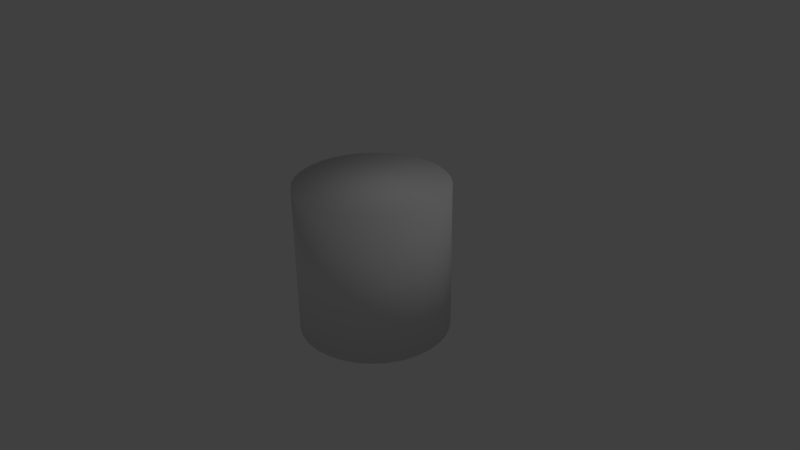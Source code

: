 # Source: axis.blend  (saved by Blender 2.73.0; exported with 4.5.12 LTS)
import bpy
from mathutils import Matrix  # noqa: F401  (used for matrix-valued properties, if any)

bpy.ops.wm.read_factory_settings(use_empty=True)
scene = bpy.context.scene
scene.name = 'Scene'

# ---- collections
col_collection_1 = bpy.data.collections.new('Collection 1'); scene.collection.children.link(col_collection_1)

# ---- world
world_world = bpy.data.worlds.new('World'); scene.world = world_world
world_world.color = (0.05088, 0.05088, 0.05088)
world_world.use_sun_shadow = False
world_world.sun_shadow_jitter_overblur = 0.0
world_world.cycles.sampling_method = 'MANUAL'
world_world.cycles.sample_map_resolution = 256

# ---- cameras
cam_camera = bpy.data.cameras.new('Camera')
cam_camera.clip_end = 100.0
cam_camera.lens = 35.0
cam_camera.sensor_width = 32.0
cam_camera.sensor_height = 18.0
cam_camera.ortho_scale = 7.314
cam_camera.dof.focus_distance = 0.0
cam_camera.dof.aperture_fstop = 128.0

# ---- lights
light_lamp = bpy.data.lights.new('Lamp', 'POINT')
light_lamp.transmission_factor = 0.0
light_lamp.cutoff_distance = 30.0
light_lamp.energy = 100.0
light_lamp.shadow_buffer_clip_start = 1.001
light_lamp.shadow_soft_size = 0.1
light_lamp.shadow_maximum_resolution = 0.006
light_lamp.use_absolute_resolution = True
light_lamp.cycles.use_multiple_importance_sampling = False

# ---- meshes
me_cylinder = bpy.data.meshes.new('Cylinder')
me_cylinder.from_pydata([(0.0, 1.0, -1.0), (0.0, 1.0, 1.0), (0.1951, 0.9808, -1.0), (0.1951, 0.9808, 1.0), (0.3827, 0.9239, -1.0), (0.3827, 0.9239, 1.0), (0.5556, 0.8315, -1.0), (0.5556, 0.8315, 1.0), (0.7071, 0.7071, -1.0), (0.7071, 0.7071, 1.0), (0.8315, 0.5556, -1.0), (0.8315, 0.5556, 1.0), (0.9239, 0.3827, -1.0), (0.9239, 0.3827, 1.0), (0.9808, 0.1951, -1.0), (0.9808, 0.1951, 1.0), (1.0, 7.55e-08, -1.0), (1.0, 7.55e-08, 1.0), (0.9808, -0.1951, -1.0), (0.9808, -0.1951, 1.0), (0.9239, -0.3827, -1.0), (0.9239, -0.3827, 1.0), (0.8315, -0.5556, -1.0), (0.8315, -0.5556, 1.0), (0.7071, -0.7071, -1.0), (0.7071, -0.7071, 1.0), (0.5556, -0.8315, -1.0), (0.5556, -0.8315, 1.0), (0.3827, -0.9239, -1.0), (0.3827, -0.9239, 1.0), (0.1951, -0.9808, -1.0), (0.1951, -0.9808, 1.0), (-3.258e-07, -1.0, -1.0), (-3.258e-07, -1.0, 1.0), (-0.1951, -0.9808, -1.0), (-0.1951, -0.9808, 1.0), (-0.3827, -0.9239, -1.0), (-0.3827, -0.9239, 1.0), (-0.5556, -0.8315, -1.0), (-0.5556, -0.8315, 1.0), (-0.7071, -0.7071, -1.0), (-0.7071, -0.7071, 1.0), (-0.8315, -0.5556, -1.0), (-0.8315, -0.5556, 1.0), (-0.9239, -0.3827, -1.0), (-0.9239, -0.3827, 1.0), (-0.9808, -0.1951, -1.0), (-0.9808, -0.1951, 1.0), (-1.0, 9.656e-07, -1.0), (-1.0, 9.656e-07, 1.0), (-0.9808, 0.1951, -1.0), (-0.9808, 0.1951, 1.0), (-0.9239, 0.3827, -1.0), (-0.9239, 0.3827, 1.0), (-0.8315, 0.5556, -1.0), (-0.8315, 0.5556, 1.0), (-0.7071, 0.7071, -1.0), (-0.7071, 0.7071, 1.0), (-0.5556, 0.8315, -1.0), (-0.5556, 0.8315, 1.0), (-0.3827, 0.9239, -1.0), (-0.3827, 0.9239, 1.0), (-0.1951, 0.9808, -1.0), (-0.1951, 0.9808, 1.0)], [], [(0, 1, 3, 2), (2, 3, 5, 4), (4, 5, 7, 6), (6, 7, 9, 8), (8, 9, 11, 10), (10, 11, 13, 12), (12, 13, 15, 14), (14, 15, 17, 16), (16, 17, 19, 18), (18, 19, 21, 20), (20, 21, 23, 22), (22, 23, 25, 24), (24, 25, 27, 26), (26, 27, 29, 28), (28, 29, 31, 30), (30, 31, 33, 32), (32, 33, 35, 34), (34, 35, 37, 36), (36, 37, 39, 38), (38, 39, 41, 40), (40, 41, 43, 42), (42, 43, 45, 44), (44, 45, 47, 46), (46, 47, 49, 48), (48, 49, 51, 50), (50, 51, 53, 52), (52, 53, 55, 54), (54, 55, 57, 56), (56, 57, 59, 58), (58, 59, 61, 60), (3, 1, 63, 61, 59, 57, 55, 53, 51, 49, 47, 45, 43, 41, 39, 37, 35, 33, 31, 29, 27, 25, 23, 21, 19, 17, 15, 13, 11, 9, 7, 5), (62, 63, 1, 0), (60, 61, 63, 62), (0, 2, 4, 6, 8, 10, 12, 14, 16, 18, 20, 22, 24, 26, 28, 30, 32, 34, 36, 38, 40, 42, 44, 46, 48, 50, 52, 54, 56, 58, 60, 62)])
me_cylinder.polygons.foreach_set('use_smooth', [True] * 34)
_uv = me_cylinder.uv_layers.new(name='UVMap')
_uv.uv.foreach_set('vector', [0.4227, 0.0007873, 0.4196, 0.9995, 0.3869, 0.9994, 0.3902, 0.0006806, 0.3902, 0.0006806, 0.3869, 0.9994, 0.3542, 0.9993, 0.3575, 0.0005609, 0.3575, 0.0005609, 0.3542, 0.9993, 0.3214, 0.9991, 0.3247, 0.0004412, 0.3247, 0.0004412, 0.3214, 0.9991, 0.2887, 0.999, 0.2919, 0.0003331, 0.2919, 0.0003331, 0.2887, 0.999, 0.256, 0.9989, 0.259, 0.0002453, 0.259, 0.0002453, 0.256, 0.9989, 0.2234, 0.9988, 0.2261, 0.000183, 0.2261, 0.000183, 0.2234, 0.9988, 0.191, 0.9987, 0.1932, 0.0001463, 0.1932, 0.0001463, 0.191, 0.9987, 0.1587, 0.9988, 0.1605, 0.0001316, 0.1605, 0.0001316, 0.1587, 0.9988, 0.1265, 0.9988, 0.1279, 0.0001948, 0.1279, 0.0001948, 0.1265, 0.9988, 0.09459, 0.999, 0.09547, 0.0003884, 0.09547, 0.0003884, 0.09459, 0.999, 0.06288, 0.9993, 0.0633, 0.000706, 0.0633, 0.000706, 0.06288, 0.9993, 0.03142, 0.9997, 0.03141, 0.001134, 0.03141, 0.001134, 0.03142, 0.9997, 0.0002362, 1.0, -0.0001709, 0.001651, 0.9994, 0.0003067, 0.9998, 0.9998, 0.9689, 0.9998, 0.9681, 0.000538, 0.9681, 0.000538, 0.9689, 0.9998, 0.9384, 0.9999, 0.9372, 0.0007947, 0.9372, 0.0007947, 0.9384, 0.9999, 0.908, 1.0, 0.9066, 0.001069, 0.9066, 0.001069, 0.908, 1.0, 0.8778, 1.0, 0.8763, 0.001348, 0.8763, 0.001348, 0.8778, 1.0, 0.8478, 1.0, 0.8463, 0.001618, 0.8463, 0.001618, 0.8478, 1.0, 0.8179, 1.001, 0.8164, 0.001862, 0.8164, 0.001862, 0.8179, 1.001, 0.7881, 1.001, 0.7867, 0.002063, 0.7867, 0.002063, 0.7881, 1.001, 0.7583, 1.001, 0.7572, 0.002209, 0.7572, 0.002209, 0.7583, 1.001, 0.7284, 1.001, 0.7277, 0.002304, 0.7277, 0.002304, 0.7284, 1.001, 0.6986, 1.001, 0.6982, 0.00235, 0.6982, 0.00235, 0.6986, 1.001, 0.6687, 1.001, 0.6686, 0.00233, 0.6686, 0.00233, 0.6687, 1.001, 0.6386, 1.001, 0.639, 0.002232, 0.639, 0.002232, 0.6386, 1.001, 0.6085, 1.001, 0.6093, 0.002052, 0.6093, 0.002052, 0.6085, 1.001, 0.5782, 1.0, 0.5793, 0.001792, 0.5793, 0.001792, 0.5782, 1.0, 0.5474, 1.0, 0.5491, 0.001509, 0.5491, 0.001509, 0.5474, 1.0, 0.5162, 0.9999, 0.5183, 0.001247, 0.5183, 0.001247, 0.5162, 0.9999, 0.4844, 0.9997, 0.4869, 0.001029, 0.5, 1.0, 0.5975, 0.9904, 0.6913, 0.9619, 0.7778, 0.9157, 0.8536, 0.8536, 0.9157, 0.7778, 0.9619, 0.6913, 0.9904, 0.5975, 1.0, 0.5, 0.9904, 0.4025, 0.9619, 0.3087, 0.9157, 0.2222, 0.8536, 0.1464, 0.7778, 0.08427, 0.6913, 0.03806, 0.5975, 0.009607, 0.5, 0.0, 0.4025, 0.009607, 0.3087, 0.03806, 0.2222, 0.08427, 0.1464, 0.1464, 0.08426, 0.2222, 0.03806, 0.3087, 0.009607, 0.4025, 0.0, 0.5, 0.009607, 0.5975, 0.03806, 0.6913, 0.08427, 0.7778, 0.1464, 0.8536, 0.2222, 0.9157, 0.3087, 0.9619, 0.4025, 0.9904, 0.455, 0.0008784, 0.4522, 0.9996, 0.4196, 0.9995, 0.4227, 0.0007873, 0.4869, 0.001029, 0.4844, 0.9997, 0.4522, 0.9996, 0.455, 0.0008784, 0.0, 0.0, 0.0, 0.0, 0.0, 0.0, 0.0, 0.0, 0.0, 0.0, 0.0, 0.0, 0.0, 0.0, 0.0, 0.0, 0.0, 0.0, 0.0, 0.0, 0.0, 0.0, 0.0, 0.0, 0.0, 0.0, 0.0, 0.0, 0.0, 0.0, 0.0, 0.0, 0.0, 0.0, 0.0, 0.0, 0.0, 0.0, 0.0, 0.0, 0.0, 0.0, 0.0, 0.0, 0.0, 0.0, 0.0, 0.0, 0.0, 0.0, 0.0, 0.0, 0.0, 0.0, 0.0, 0.0, 0.0, 0.0, 0.0, 0.0, 0.0, 0.0, 0.0, 0.0])
me_cylinder.use_remesh_preserve_volume = False
me_cylinder.use_remesh_preserve_attributes = False
me_cylinder.use_mirror_vertex_groups = False
me_cylinder.update()

# ---- objects
ob_cylinder = bpy.data.objects.new('Cylinder', me_cylinder)
ob_lamp = bpy.data.objects.new('Lamp', light_lamp)
ob_camera = bpy.data.objects.new('Camera', cam_camera)

# ---- transforms, parenting, visibility, modifiers, constraints
ob_cylinder.location = (0.0, 0.0, 0.0)
ob_cylinder.lineart.crease_threshold = 0.0
ob_lamp.location = (4.076, 1.005, 5.904)
ob_lamp.rotation_euler = (0.6503, 0.05522, 1.866)
ob_lamp.lock_rotations_4d = False
ob_lamp.empty_display_type = 'ARROWS'
ob_lamp.color = (0.0, 0.0, 0.0, 0.0)
ob_lamp.lineart.crease_threshold = 0.0
ob_camera.location = (7.481, -6.508, 5.344)
ob_camera.rotation_euler = (1.109, 0.01082, 0.8149)
ob_camera.lock_rotations_4d = False
ob_camera.empty_display_type = 'ARROWS'
ob_camera.color = (0.0, 0.0, 0.0, 0.0)
ob_camera.display_type = 'WIRE'
ob_camera.lineart.crease_threshold = 0.0

# ---- collection membership
col_collection_1.objects.link(ob_cylinder)
col_collection_1.objects.link(ob_lamp)
col_collection_1.objects.link(ob_camera)

# ---- scene / render settings (as saved in the file)
scene.camera = ob_camera
scene.frame_start = 1; scene.frame_end = 250; scene.frame_set(1)
scene.render.engine = 'BLENDER_EEVEE_NEXT'
scene.render.resolution_percentage = 50
scene.render.dither_intensity = 0.0
scene.cycles.use_denoising = False
scene.cycles.samples = 10
scene.cycles.sampling_pattern = 'TABULATED_SOBOL'
scene.cycles.light_sampling_threshold = 0.0
scene.cycles.use_adaptive_sampling = False
scene.cycles.use_light_tree = False
scene.cycles.blur_glossy = 0.0
scene.cycles.pixel_filter_type = 'GAUSSIAN'
scene.cycles.sample_clamp_indirect = 0.0
scene.view_settings.view_transform = 'Standard'
bpy.context.view_layer.update()
